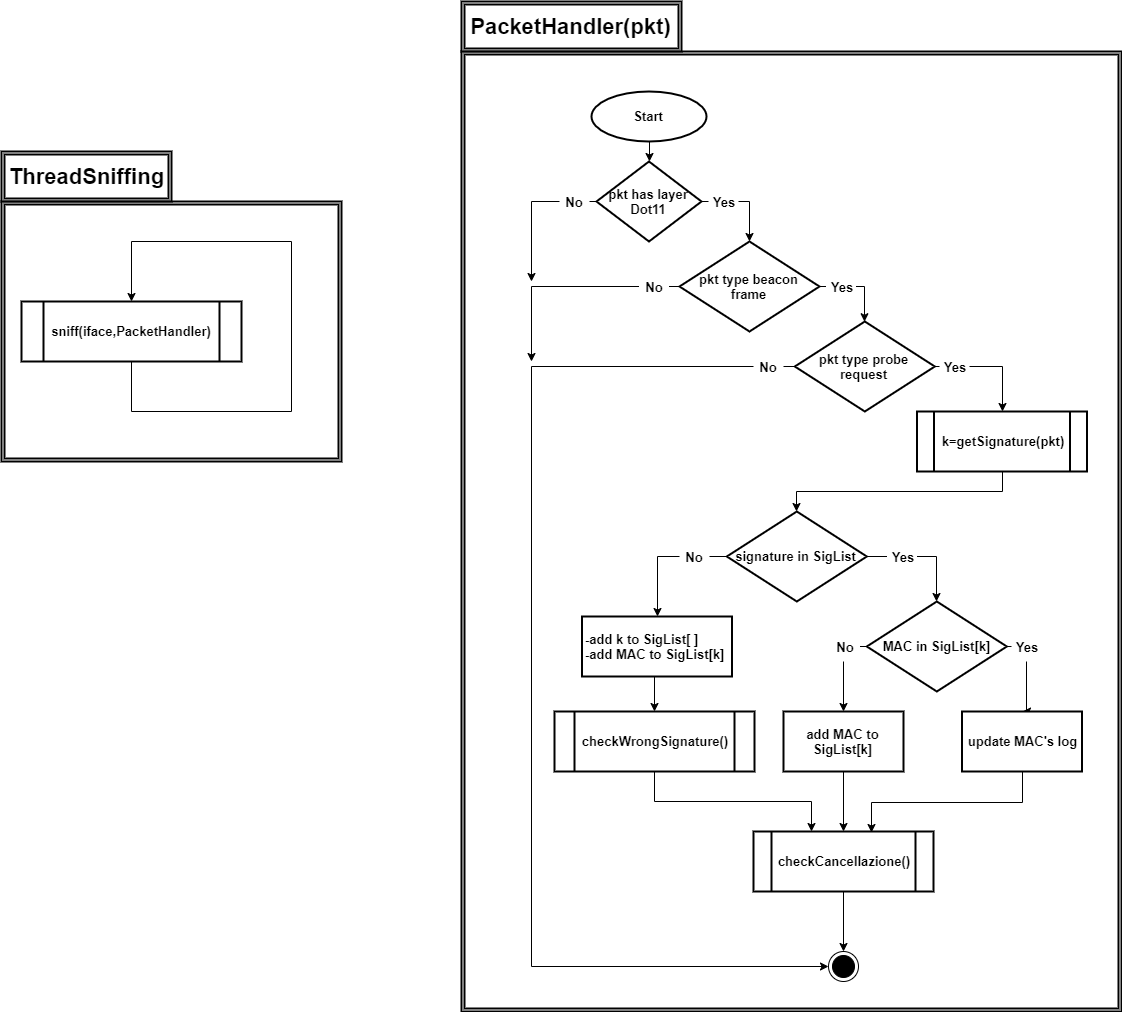

The diagram above was exported from draw.io. Its source (the exported page's mxGraphModel, read from the mxfile embedded in the PNG):
<mxGraphModel dx="1235" dy="471" grid="1" gridSize="10" guides="1" tooltips="1" connect="1" arrows="1" fold="1" page="1" pageScale="1" pageWidth="80000" pageHeight="50000" math="0" shadow="0">
  <root>
    <mxCell id="0" />
    <mxCell id="1" parent="0" />
    <mxCell id="7Hb8YlUZfVyvwMyhIs64-5" value="" style="shape=ext;double=1;rounded=0;whiteSpace=wrap;html=1;strokeColor=#000000;fillColor=none;fontSize=22;fontStyle=1;strokeWidth=2;" parent="1" vertex="1">
      <mxGeometry x="70" y="320" width="340" height="260" as="geometry" />
    </mxCell>
    <mxCell id="7Hb8YlUZfVyvwMyhIs64-6" value="PacketHandler(pkt)" style="shape=ext;double=1;rounded=0;whiteSpace=wrap;html=1;strokeColor=#000000;fillColor=none;fontSize=22;fontStyle=1;strokeWidth=2;" parent="1" vertex="1">
      <mxGeometry x="530" y="120" width="220" height="50" as="geometry" />
    </mxCell>
    <mxCell id="lBjZO_26b6K6lGnxIhuj-1" value="sniff(iface,PacketHandler)" style="shape=process;whiteSpace=wrap;html=1;backgroundOutline=1;strokeWidth=2;fontStyle=1;fontSize=13;" parent="1" vertex="1">
      <mxGeometry x="90" y="420" width="220" height="60" as="geometry" />
    </mxCell>
    <mxCell id="lBjZO_26b6K6lGnxIhuj-2" style="edgeStyle=orthogonalEdgeStyle;rounded=0;orthogonalLoop=1;jettySize=auto;html=1;entryX=0.5;entryY=0;entryDx=0;entryDy=0;fontSize=13;" parent="1" source="lBjZO_26b6K6lGnxIhuj-1" target="lBjZO_26b6K6lGnxIhuj-1" edge="1">
      <mxGeometry relative="1" as="geometry">
        <Array as="points">
          <mxPoint x="200" y="530" />
          <mxPoint x="360" y="530" />
          <mxPoint x="360" y="360" />
          <mxPoint x="200" y="360" />
        </Array>
      </mxGeometry>
    </mxCell>
    <mxCell id="lBjZO_26b6K6lGnxIhuj-3" value="ThreadSniffing" style="shape=ext;double=1;rounded=0;whiteSpace=wrap;html=1;strokeColor=#000000;fillColor=none;fontSize=22;fontStyle=1;strokeWidth=2;" parent="1" vertex="1">
      <mxGeometry x="70" y="270" width="170" height="50" as="geometry" />
    </mxCell>
    <mxCell id="lBjZO_26b6K6lGnxIhuj-65" style="edgeStyle=orthogonalEdgeStyle;rounded=0;orthogonalLoop=1;jettySize=auto;html=1;exitX=1;exitY=0.5;exitDx=0;exitDy=0;fontSize=13;" parent="1" source="lBjZO_26b6K6lGnxIhuj-8" target="lBjZO_26b6K6lGnxIhuj-9" edge="1">
      <mxGeometry relative="1" as="geometry" />
    </mxCell>
    <mxCell id="lBjZO_26b6K6lGnxIhuj-72" style="edgeStyle=orthogonalEdgeStyle;rounded=0;orthogonalLoop=1;jettySize=auto;html=1;exitX=0;exitY=0.5;exitDx=0;exitDy=0;fontSize=13;" parent="1" source="lBjZO_26b6K6lGnxIhuj-8" edge="1">
      <mxGeometry relative="1" as="geometry">
        <mxPoint x="600" y="400" as="targetPoint" />
      </mxGeometry>
    </mxCell>
    <mxCell id="lBjZO_26b6K6lGnxIhuj-8" value="pkt has layer Dot11" style="rhombus;whiteSpace=wrap;html=1;strokeWidth=2;fontSize=13;fontStyle=1" parent="1" vertex="1">
      <mxGeometry x="665" y="280" width="105" height="80" as="geometry" />
    </mxCell>
    <mxCell id="lBjZO_26b6K6lGnxIhuj-13" style="edgeStyle=orthogonalEdgeStyle;rounded=0;orthogonalLoop=1;jettySize=auto;html=1;exitX=1;exitY=0.5;exitDx=0;exitDy=0;fontSize=13;" parent="1" source="lBjZO_26b6K6lGnxIhuj-9" target="lBjZO_26b6K6lGnxIhuj-10" edge="1">
      <mxGeometry relative="1" as="geometry" />
    </mxCell>
    <mxCell id="lBjZO_26b6K6lGnxIhuj-73" style="edgeStyle=orthogonalEdgeStyle;rounded=0;orthogonalLoop=1;jettySize=auto;html=1;exitX=0;exitY=0.5;exitDx=0;exitDy=0;fontSize=13;" parent="1" source="lBjZO_26b6K6lGnxIhuj-9" edge="1">
      <mxGeometry relative="1" as="geometry">
        <mxPoint x="600" y="480" as="targetPoint" />
      </mxGeometry>
    </mxCell>
    <mxCell id="lBjZO_26b6K6lGnxIhuj-9" value="pkt type beacon frame" style="rhombus;whiteSpace=wrap;html=1;strokeWidth=2;fontSize=13;fontStyle=1" parent="1" vertex="1">
      <mxGeometry x="748" y="360" width="140" height="90" as="geometry" />
    </mxCell>
    <mxCell id="lBjZO_26b6K6lGnxIhuj-17" style="edgeStyle=orthogonalEdgeStyle;rounded=0;orthogonalLoop=1;jettySize=auto;html=1;exitX=1;exitY=0.5;exitDx=0;exitDy=0;entryX=0.5;entryY=0;entryDx=0;entryDy=0;fontSize=13;" parent="1" source="lBjZO_26b6K6lGnxIhuj-10" target="lBjZO_26b6K6lGnxIhuj-16" edge="1">
      <mxGeometry relative="1" as="geometry" />
    </mxCell>
    <mxCell id="lBjZO_26b6K6lGnxIhuj-71" style="edgeStyle=orthogonalEdgeStyle;rounded=0;orthogonalLoop=1;jettySize=auto;html=1;exitX=0;exitY=0.5;exitDx=0;exitDy=0;entryX=0;entryY=0.5;entryDx=0;entryDy=0;fontSize=13;" parent="1" source="lBjZO_26b6K6lGnxIhuj-10" target="lBjZO_26b6K6lGnxIhuj-67" edge="1">
      <mxGeometry relative="1" as="geometry">
        <Array as="points">
          <mxPoint x="600" y="485" />
          <mxPoint x="600" y="1085" />
        </Array>
      </mxGeometry>
    </mxCell>
    <mxCell id="lBjZO_26b6K6lGnxIhuj-10" value="pkt type probe request" style="rhombus;whiteSpace=wrap;html=1;strokeWidth=2;fontSize=13;fontStyle=1" parent="1" vertex="1">
      <mxGeometry x="863.3333333333334" y="440" width="140" height="90" as="geometry" />
    </mxCell>
    <mxCell id="lBjZO_26b6K6lGnxIhuj-20" style="edgeStyle=orthogonalEdgeStyle;rounded=0;orthogonalLoop=1;jettySize=auto;html=1;exitX=1;exitY=0.5;exitDx=0;exitDy=0;entryX=0.5;entryY=0;entryDx=0;entryDy=0;fontSize=13;" parent="1" source="lBjZO_26b6K6lGnxIhuj-14" target="lBjZO_26b6K6lGnxIhuj-19" edge="1">
      <mxGeometry relative="1" as="geometry" />
    </mxCell>
    <mxCell id="lBjZO_26b6K6lGnxIhuj-28" style="edgeStyle=orthogonalEdgeStyle;rounded=0;orthogonalLoop=1;jettySize=auto;html=1;exitX=0;exitY=0.5;exitDx=0;exitDy=0;fontSize=13;" parent="1" source="lBjZO_26b6K6lGnxIhuj-14" target="lBjZO_26b6K6lGnxIhuj-27" edge="1">
      <mxGeometry relative="1" as="geometry" />
    </mxCell>
    <mxCell id="lBjZO_26b6K6lGnxIhuj-14" value="signature in SigList" style="rhombus;whiteSpace=wrap;html=1;strokeWidth=2;fontSize=13;fontStyle=1" parent="1" vertex="1">
      <mxGeometry x="795.3333333333334" y="630" width="140" height="90" as="geometry" />
    </mxCell>
    <mxCell id="lBjZO_26b6K6lGnxIhuj-70" style="edgeStyle=orthogonalEdgeStyle;rounded=0;orthogonalLoop=1;jettySize=auto;html=1;exitX=0.5;exitY=1;exitDx=0;exitDy=0;entryX=0.5;entryY=0;entryDx=0;entryDy=0;fontSize=13;" parent="1" source="lBjZO_26b6K6lGnxIhuj-16" target="lBjZO_26b6K6lGnxIhuj-14" edge="1">
      <mxGeometry relative="1" as="geometry" />
    </mxCell>
    <mxCell id="lBjZO_26b6K6lGnxIhuj-16" value="k=getSignature(pkt)" style="shape=process;whiteSpace=wrap;html=1;backgroundOutline=1;strokeWidth=2;fontSize=13;fontStyle=1" parent="1" vertex="1">
      <mxGeometry x="985.5" y="530" width="170" height="60" as="geometry" />
    </mxCell>
    <mxCell id="lBjZO_26b6K6lGnxIhuj-22" style="edgeStyle=orthogonalEdgeStyle;rounded=0;orthogonalLoop=1;jettySize=auto;html=1;exitX=1;exitY=0.5;exitDx=0;exitDy=0;entryX=0.5;entryY=0;entryDx=0;entryDy=0;fontSize=13;" parent="1" source="lBjZO_26b6K6lGnxIhuj-19" target="lBjZO_26b6K6lGnxIhuj-21" edge="1">
      <mxGeometry relative="1" as="geometry" />
    </mxCell>
    <mxCell id="H1brsGq7YbTcIGb5o2mK-8" style="edgeStyle=orthogonalEdgeStyle;rounded=0;orthogonalLoop=1;jettySize=auto;html=1;exitX=0;exitY=0.5;exitDx=0;exitDy=0;entryX=0.5;entryY=0;entryDx=0;entryDy=0;" edge="1" parent="1" source="lBjZO_26b6K6lGnxIhuj-19" target="lBjZO_26b6K6lGnxIhuj-23">
      <mxGeometry relative="1" as="geometry" />
    </mxCell>
    <mxCell id="lBjZO_26b6K6lGnxIhuj-19" value="MAC in SigList[k]" style="rhombus;whiteSpace=wrap;html=1;strokeWidth=2;fontSize=13;fontStyle=1" parent="1" vertex="1">
      <mxGeometry x="935.3333333333335" y="720" width="140" height="90" as="geometry" />
    </mxCell>
    <mxCell id="lBjZO_26b6K6lGnxIhuj-48" style="edgeStyle=orthogonalEdgeStyle;rounded=0;orthogonalLoop=1;jettySize=auto;html=1;exitX=0.5;exitY=1;exitDx=0;exitDy=0;fontSize=13;" parent="1" source="lBjZO_26b6K6lGnxIhuj-21" edge="1">
      <mxGeometry relative="1" as="geometry">
        <mxPoint x="940" y="951" as="targetPoint" />
      </mxGeometry>
    </mxCell>
    <mxCell id="lBjZO_26b6K6lGnxIhuj-21" value="update MAC's log" style="rounded=0;whiteSpace=wrap;html=1;strokeWidth=2;fontSize=13;fontStyle=1" parent="1" vertex="1">
      <mxGeometry x="1030.5" y="830" width="120" height="60" as="geometry" />
    </mxCell>
    <mxCell id="H1brsGq7YbTcIGb5o2mK-7" style="edgeStyle=orthogonalEdgeStyle;rounded=0;orthogonalLoop=1;jettySize=auto;html=1;exitX=0.5;exitY=1;exitDx=0;exitDy=0;entryX=0.5;entryY=0;entryDx=0;entryDy=0;" edge="1" parent="1" source="lBjZO_26b6K6lGnxIhuj-23" target="lBjZO_26b6K6lGnxIhuj-49">
      <mxGeometry relative="1" as="geometry" />
    </mxCell>
    <mxCell id="lBjZO_26b6K6lGnxIhuj-23" value="add MAC to SigList[k]" style="rounded=0;whiteSpace=wrap;html=1;strokeWidth=2;fontSize=13;fontStyle=1" parent="1" vertex="1">
      <mxGeometry x="852" y="830" width="120" height="60" as="geometry" />
    </mxCell>
    <mxCell id="lBjZO_26b6K6lGnxIhuj-31" style="edgeStyle=orthogonalEdgeStyle;rounded=0;orthogonalLoop=1;jettySize=auto;html=1;exitX=0.5;exitY=1;exitDx=0;exitDy=0;entryX=0.5;entryY=0;entryDx=0;entryDy=0;fontSize=13;" parent="1" source="lBjZO_26b6K6lGnxIhuj-27" target="lBjZO_26b6K6lGnxIhuj-30" edge="1">
      <mxGeometry relative="1" as="geometry" />
    </mxCell>
    <mxCell id="lBjZO_26b6K6lGnxIhuj-27" value="-add k to SigList[ ]&lt;br&gt;-add MAC to SigList[k]" style="rounded=0;whiteSpace=wrap;html=1;strokeWidth=2;fontSize=13;fontStyle=1;align=left;" parent="1" vertex="1">
      <mxGeometry x="650.5" y="735" width="150" height="60" as="geometry" />
    </mxCell>
    <mxCell id="lBjZO_26b6K6lGnxIhuj-29" value="Yes" style="rounded=0;whiteSpace=wrap;html=1;strokeWidth=2;fontSize=13;strokeColor=none;fontStyle=1" parent="1" vertex="1">
      <mxGeometry x="955.5" y="660" width="30" height="30" as="geometry" />
    </mxCell>
    <mxCell id="lBjZO_26b6K6lGnxIhuj-46" style="edgeStyle=orthogonalEdgeStyle;rounded=0;orthogonalLoop=1;jettySize=auto;html=1;exitX=0.5;exitY=1;exitDx=0;exitDy=0;entryX=0.32;entryY=-0.006;entryDx=0;entryDy=0;fontSize=13;entryPerimeter=0;" parent="1" source="lBjZO_26b6K6lGnxIhuj-30" target="lBjZO_26b6K6lGnxIhuj-49" edge="1">
      <mxGeometry relative="1" as="geometry">
        <mxPoint x="880" y="951.3333333333335" as="targetPoint" />
      </mxGeometry>
    </mxCell>
    <mxCell id="lBjZO_26b6K6lGnxIhuj-30" value="checkWrongSignature()" style="shape=process;whiteSpace=wrap;html=1;backgroundOutline=1;strokeWidth=2;fontSize=13;fontStyle=1" parent="1" vertex="1">
      <mxGeometry x="623" y="830" width="200" height="60" as="geometry" />
    </mxCell>
    <mxCell id="lBjZO_26b6K6lGnxIhuj-41" style="edgeStyle=orthogonalEdgeStyle;rounded=0;orthogonalLoop=1;jettySize=auto;html=1;exitX=0.5;exitY=1;exitDx=0;exitDy=0;entryX=0.5;entryY=0;entryDx=0;entryDy=0;fontSize=13;" parent="1" source="lBjZO_26b6K6lGnxIhuj-40" target="lBjZO_26b6K6lGnxIhuj-8" edge="1">
      <mxGeometry relative="1" as="geometry" />
    </mxCell>
    <mxCell id="lBjZO_26b6K6lGnxIhuj-40" value="Start" style="ellipse;whiteSpace=wrap;html=1;strokeWidth=2;fontSize=13;fontStyle=1" parent="1" vertex="1">
      <mxGeometry x="660" y="210" width="115" height="50" as="geometry" />
    </mxCell>
    <mxCell id="lBjZO_26b6K6lGnxIhuj-52" style="edgeStyle=orthogonalEdgeStyle;rounded=0;orthogonalLoop=1;jettySize=auto;html=1;exitX=0.5;exitY=1;exitDx=0;exitDy=0;entryX=0.5;entryY=0;entryDx=0;entryDy=0;fontSize=13;" parent="1" source="lBjZO_26b6K6lGnxIhuj-49" target="lBjZO_26b6K6lGnxIhuj-67" edge="1">
      <mxGeometry relative="1" as="geometry">
        <mxPoint x="911.3333333333335" y="1049.6666666666667" as="targetPoint" />
      </mxGeometry>
    </mxCell>
    <mxCell id="lBjZO_26b6K6lGnxIhuj-49" value="checkCancellazione()" style="shape=process;whiteSpace=wrap;html=1;backgroundOutline=1;strokeWidth=2;fontSize=13;fontStyle=1" parent="1" vertex="1">
      <mxGeometry x="822" y="950" width="180" height="60" as="geometry" />
    </mxCell>
    <mxCell id="lBjZO_26b6K6lGnxIhuj-53" value="" style="shape=ext;double=1;rounded=0;whiteSpace=wrap;html=1;strokeColor=#000000;fillColor=none;fontSize=22;fontStyle=1;strokeWidth=2;" parent="1" vertex="1">
      <mxGeometry x="530" y="170" width="660" height="960" as="geometry" />
    </mxCell>
    <mxCell id="lBjZO_26b6K6lGnxIhuj-55" value="No" style="rounded=0;whiteSpace=wrap;html=1;strokeWidth=2;fontSize=13;strokeColor=none;fontStyle=1" parent="1" vertex="1">
      <mxGeometry x="748" y="660" width="30" height="30" as="geometry" />
    </mxCell>
    <mxCell id="lBjZO_26b6K6lGnxIhuj-56" value="Yes" style="rounded=0;whiteSpace=wrap;html=1;strokeWidth=2;fontSize=13;strokeColor=none;fontStyle=1" parent="1" vertex="1">
      <mxGeometry x="1008" y="470" width="30" height="30" as="geometry" />
    </mxCell>
    <mxCell id="lBjZO_26b6K6lGnxIhuj-57" value="No" style="rounded=0;whiteSpace=wrap;html=1;strokeWidth=2;fontSize=13;strokeColor=none;fontStyle=1" parent="1" vertex="1">
      <mxGeometry x="822" y="470" width="30" height="30" as="geometry" />
    </mxCell>
    <mxCell id="lBjZO_26b6K6lGnxIhuj-60" value="Yes" style="rounded=0;whiteSpace=wrap;html=1;strokeWidth=2;fontSize=13;strokeColor=none;fontStyle=1" parent="1" vertex="1">
      <mxGeometry x="894.5" y="390" width="30" height="30" as="geometry" />
    </mxCell>
    <mxCell id="lBjZO_26b6K6lGnxIhuj-61" value="No" style="rounded=0;whiteSpace=wrap;html=1;strokeWidth=2;fontSize=13;strokeColor=none;fontStyle=1" parent="1" vertex="1">
      <mxGeometry x="707.5" y="390" width="30" height="30" as="geometry" />
    </mxCell>
    <mxCell id="lBjZO_26b6K6lGnxIhuj-62" value="No" style="rounded=0;whiteSpace=wrap;html=1;strokeWidth=2;fontSize=13;strokeColor=none;fontStyle=1" parent="1" vertex="1">
      <mxGeometry x="628" y="305" width="30" height="30" as="geometry" />
    </mxCell>
    <mxCell id="lBjZO_26b6K6lGnxIhuj-66" value="Yes" style="rounded=0;whiteSpace=wrap;html=1;strokeWidth=2;fontSize=13;strokeColor=none;fontStyle=1" parent="1" vertex="1">
      <mxGeometry x="777" y="305" width="30" height="30" as="geometry" />
    </mxCell>
    <mxCell id="lBjZO_26b6K6lGnxIhuj-67" value="" style="ellipse;html=1;shape=endState;fillColor=#000000;strokeColor=#000000;fontSize=13;" parent="1" vertex="1">
      <mxGeometry x="897" y="1070" width="30" height="30" as="geometry" />
    </mxCell>
    <mxCell id="H1brsGq7YbTcIGb5o2mK-5" value="Yes" style="rounded=0;whiteSpace=wrap;html=1;strokeWidth=2;fontSize=13;strokeColor=none;fontStyle=1" vertex="1" parent="1">
      <mxGeometry x="1080" y="750" width="30" height="30" as="geometry" />
    </mxCell>
    <mxCell id="H1brsGq7YbTcIGb5o2mK-6" value="No" style="rounded=0;whiteSpace=wrap;html=1;strokeWidth=2;fontSize=13;strokeColor=none;fontStyle=1" vertex="1" parent="1">
      <mxGeometry x="898.5" y="750" width="30" height="30" as="geometry" />
    </mxCell>
  </root>
</mxGraphModel>